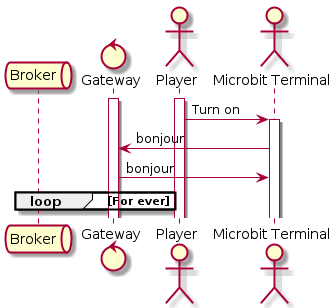

The diagram above was rendered by PlantUML. Its source (embedded in the PNG):
@startuml Microbit Client

queue "Broker" as broker
control "Gateway" as gateway
actor "Player" as player
actor "Microbit Terminal" as microbit

activate player
activate gateway

player -> microbit : Turn on

activate microbit

microbit -> gateway : bonjour
gateway -> microbit : bonjour

loop For ever
  
end

@enduml